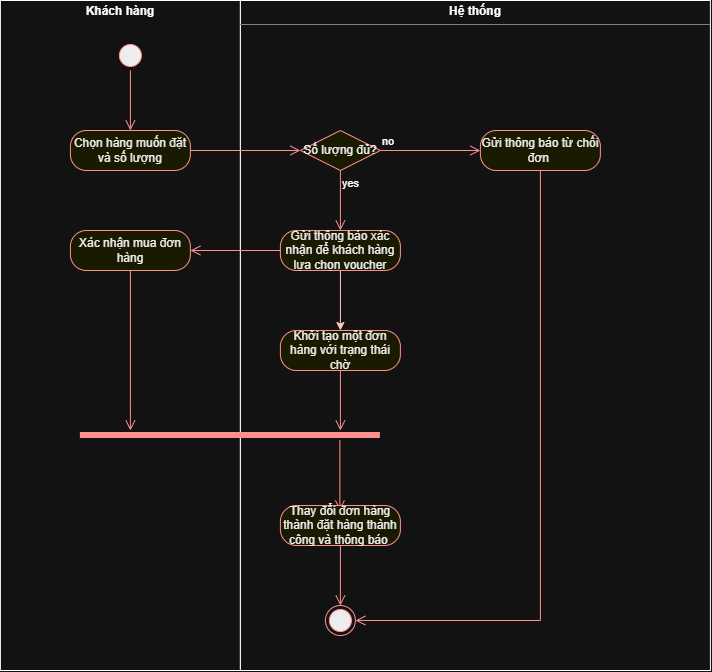

The diagram above was exported from draw.io. Its source (the exported page's mxGraphModel, read from the mxfile embedded in the PNG):
<mxGraphModel dx="1161" dy="816" grid="1" gridSize="10" guides="1" tooltips="1" connect="1" arrows="1" fold="1" page="1" pageScale="1" pageWidth="827" pageHeight="1169" math="0" shadow="0">
  <root>
    <mxCell id="0" />
    <mxCell id="1" parent="0" />
    <mxCell id="3P8zRRp3UIs4Gs2Z2zYU-1" parent="1" style="verticalAlign=top;align=left;overflow=fill;html=1;whiteSpace=wrap;" value="&lt;p style=&quot;margin:0px;margin-top:4px;text-align:center;&quot;&gt;&lt;b&gt;Khách hàng&lt;/b&gt;&lt;/p&gt;" vertex="1">
      <mxGeometry height="670" width="240" x="150" y="80" as="geometry" />
    </mxCell>
    <mxCell id="3P8zRRp3UIs4Gs2Z2zYU-2" parent="1" style="verticalAlign=top;align=left;overflow=fill;html=1;whiteSpace=wrap;" value="&lt;p style=&quot;margin:0px;margin-top:4px;text-align:center;&quot;&gt;&lt;b&gt;Hệ thống&lt;/b&gt;&lt;/p&gt;&lt;hr size=&quot;1&quot; style=&quot;border-style:solid;&quot;&gt;&lt;div style=&quot;height:2px;&quot;&gt;&lt;/div&gt;" vertex="1">
      <mxGeometry height="670" width="470" x="390" y="80" as="geometry" />
    </mxCell>
    <mxCell id="3P8zRRp3UIs4Gs2Z2zYU-3" parent="1" style="ellipse;html=1;shape=startState;fillColor=#000000;strokeColor=#ff0000;" value="" vertex="1">
      <mxGeometry height="30" width="30" x="265" y="120" as="geometry" />
    </mxCell>
    <mxCell id="3P8zRRp3UIs4Gs2Z2zYU-4" edge="1" parent="1" source="3P8zRRp3UIs4Gs2Z2zYU-3" style="edgeStyle=orthogonalEdgeStyle;html=1;verticalAlign=bottom;endArrow=open;endSize=8;strokeColor=#ff0000;rounded=0;" value="">
      <mxGeometry relative="1" as="geometry">
        <mxPoint x="280" y="210" as="targetPoint" />
      </mxGeometry>
    </mxCell>
    <mxCell id="3P8zRRp3UIs4Gs2Z2zYU-5" parent="1" style="rounded=1;whiteSpace=wrap;html=1;arcSize=40;fontColor=#000000;fillColor=#ffffc0;strokeColor=#ff0000;" value="Chọn hàng muốn đặt và số lượng" vertex="1">
      <mxGeometry height="40" width="120" x="220" y="210" as="geometry" />
    </mxCell>
    <mxCell id="3P8zRRp3UIs4Gs2Z2zYU-6" edge="1" parent="1" source="3P8zRRp3UIs4Gs2Z2zYU-5" style="edgeStyle=orthogonalEdgeStyle;html=1;verticalAlign=bottom;endArrow=open;endSize=8;strokeColor=#ff0000;rounded=0;entryX=0;entryY=0.5;entryDx=0;entryDy=0;" target="3P8zRRp3UIs4Gs2Z2zYU-7" value="">
      <mxGeometry relative="1" as="geometry">
        <mxPoint x="280" y="310" as="targetPoint" />
      </mxGeometry>
    </mxCell>
    <mxCell id="3P8zRRp3UIs4Gs2Z2zYU-7" parent="1" style="rhombus;whiteSpace=wrap;html=1;fontColor=#000000;fillColor=#ffffc0;strokeColor=#ff0000;" value="Số lượng đủ?" vertex="1">
      <mxGeometry height="40" width="80" x="450" y="210" as="geometry" />
    </mxCell>
    <mxCell id="3P8zRRp3UIs4Gs2Z2zYU-8" edge="1" parent="1" source="3P8zRRp3UIs4Gs2Z2zYU-7" style="edgeStyle=orthogonalEdgeStyle;html=1;align=left;verticalAlign=bottom;endArrow=open;endSize=8;strokeColor=#ff0000;rounded=0;" value="no">
      <mxGeometry relative="1" x="-1" as="geometry">
        <mxPoint x="630" y="230" as="targetPoint" />
      </mxGeometry>
    </mxCell>
    <mxCell id="3P8zRRp3UIs4Gs2Z2zYU-9" edge="1" parent="1" source="3P8zRRp3UIs4Gs2Z2zYU-7" style="edgeStyle=orthogonalEdgeStyle;html=1;align=left;verticalAlign=top;endArrow=open;endSize=8;strokeColor=#ff0000;rounded=0;" value="yes">
      <mxGeometry relative="1" x="-1" as="geometry">
        <mxPoint x="490" y="310" as="targetPoint" />
      </mxGeometry>
    </mxCell>
    <mxCell id="3P8zRRp3UIs4Gs2Z2zYU-21" edge="1" parent="1" source="3P8zRRp3UIs4Gs2Z2zYU-10" style="edgeStyle=orthogonalEdgeStyle;rounded=0;orthogonalLoop=1;jettySize=auto;html=1;fillColor=#a20025;strokeColor=#6F0000;" target="3P8zRRp3UIs4Gs2Z2zYU-19">
      <mxGeometry relative="1" as="geometry" />
    </mxCell>
    <mxCell id="3P8zRRp3UIs4Gs2Z2zYU-10" parent="1" style="rounded=1;whiteSpace=wrap;html=1;arcSize=40;fontColor=#000000;fillColor=#ffffc0;strokeColor=#ff0000;" value="Gửi thông báo xác nhận để khách hàng lựa chọn voucher" vertex="1">
      <mxGeometry height="40" width="120" x="430" y="310" as="geometry" />
    </mxCell>
    <mxCell id="3P8zRRp3UIs4Gs2Z2zYU-11" edge="1" parent="1" source="3P8zRRp3UIs4Gs2Z2zYU-10" style="edgeStyle=orthogonalEdgeStyle;html=1;verticalAlign=bottom;endArrow=open;endSize=8;strokeColor=#ff0000;rounded=0;entryX=1;entryY=0.5;entryDx=0;entryDy=0;" target="3P8zRRp3UIs4Gs2Z2zYU-17" value="">
      <mxGeometry relative="1" as="geometry">
        <mxPoint x="490" y="410" as="targetPoint" />
      </mxGeometry>
    </mxCell>
    <mxCell id="3P8zRRp3UIs4Gs2Z2zYU-17" parent="1" style="rounded=1;whiteSpace=wrap;html=1;arcSize=40;fontColor=#000000;fillColor=#ffffc0;strokeColor=#ff0000;" value="Xác nhận mua đơn hàng" vertex="1">
      <mxGeometry height="40" width="120" x="220" y="310" as="geometry" />
    </mxCell>
    <mxCell id="3P8zRRp3UIs4Gs2Z2zYU-18" edge="1" parent="1" source="3P8zRRp3UIs4Gs2Z2zYU-17" style="edgeStyle=orthogonalEdgeStyle;html=1;verticalAlign=bottom;endArrow=open;endSize=8;strokeColor=#ff0000;rounded=0;" target="3P8zRRp3UIs4Gs2Z2zYU-22" value="">
      <mxGeometry relative="1" x="-0.625" as="geometry">
        <Array as="points">
          <mxPoint x="280" y="480" />
          <mxPoint x="280" y="480" />
        </Array>
        <mxPoint x="280" y="410" as="targetPoint" />
      </mxGeometry>
    </mxCell>
    <mxCell id="3P8zRRp3UIs4Gs2Z2zYU-19" parent="1" style="rounded=1;whiteSpace=wrap;html=1;arcSize=40;fontColor=#000000;fillColor=#ffffc0;strokeColor=#ff0000;" value="Khởi tạo một đơn hàng với trạng thái chờ" vertex="1">
      <mxGeometry height="40" width="120" x="430" y="410" as="geometry" />
    </mxCell>
    <mxCell id="3P8zRRp3UIs4Gs2Z2zYU-20" edge="1" parent="1" source="3P8zRRp3UIs4Gs2Z2zYU-19" style="edgeStyle=orthogonalEdgeStyle;html=1;verticalAlign=bottom;endArrow=open;endSize=8;strokeColor=#ff0000;rounded=0;" value="">
      <mxGeometry relative="1" as="geometry">
        <mxPoint x="490" y="510" as="targetPoint" />
      </mxGeometry>
    </mxCell>
    <mxCell id="3P8zRRp3UIs4Gs2Z2zYU-22" parent="1" style="shape=line;html=1;strokeWidth=6;strokeColor=#ff0000;" value="" vertex="1">
      <mxGeometry height="10" width="300" x="230" y="510" as="geometry" />
    </mxCell>
    <mxCell id="3P8zRRp3UIs4Gs2Z2zYU-25" edge="1" parent="1" style="edgeStyle=orthogonalEdgeStyle;html=1;verticalAlign=bottom;endArrow=open;endSize=8;strokeColor=#ff0000;rounded=0;" value="">
      <mxGeometry relative="1" as="geometry">
        <mxPoint x="489.5" y="520" as="sourcePoint" />
        <mxPoint x="489.5" y="590" as="targetPoint" />
      </mxGeometry>
    </mxCell>
    <mxCell id="3P8zRRp3UIs4Gs2Z2zYU-27" parent="1" style="rounded=1;whiteSpace=wrap;html=1;arcSize=40;fontColor=#000000;fillColor=#ffffc0;strokeColor=#ff0000;" value="Gửi thông báo từ chối đơn&amp;nbsp;" vertex="1">
      <mxGeometry height="40" width="120" x="630" y="210" as="geometry" />
    </mxCell>
    <mxCell id="3P8zRRp3UIs4Gs2Z2zYU-28" edge="1" parent="1" source="3P8zRRp3UIs4Gs2Z2zYU-27" style="edgeStyle=orthogonalEdgeStyle;html=1;verticalAlign=bottom;endArrow=open;endSize=8;strokeColor=#ff0000;rounded=0;entryX=1;entryY=0.5;entryDx=0;entryDy=0;" target="3P8zRRp3UIs4Gs2Z2zYU-35" value="">
      <mxGeometry relative="1" as="geometry">
        <Array as="points">
          <mxPoint x="690" y="700" />
        </Array>
        <mxPoint x="690" y="310" as="targetPoint" />
      </mxGeometry>
    </mxCell>
    <mxCell id="3P8zRRp3UIs4Gs2Z2zYU-33" parent="1" style="rounded=1;whiteSpace=wrap;html=1;arcSize=40;fontColor=#000000;fillColor=#ffffc0;strokeColor=#ff0000;" value="Thay đổi đơn hàng thành đặt hàng thành công và thông báo&amp;nbsp;" vertex="1">
      <mxGeometry height="40" width="120" x="430" y="585" as="geometry" />
    </mxCell>
    <mxCell id="3P8zRRp3UIs4Gs2Z2zYU-34" edge="1" parent="1" source="3P8zRRp3UIs4Gs2Z2zYU-33" style="edgeStyle=orthogonalEdgeStyle;html=1;verticalAlign=bottom;endArrow=open;endSize=8;strokeColor=#ff0000;rounded=0;" value="">
      <mxGeometry relative="1" as="geometry">
        <mxPoint x="490" y="685" as="targetPoint" />
      </mxGeometry>
    </mxCell>
    <mxCell id="3P8zRRp3UIs4Gs2Z2zYU-35" parent="1" style="ellipse;html=1;shape=endState;fillColor=#000000;strokeColor=#ff0000;" value="" vertex="1">
      <mxGeometry height="30" width="30" x="475" y="685" as="geometry" />
    </mxCell>
  </root>
</mxGraphModel>